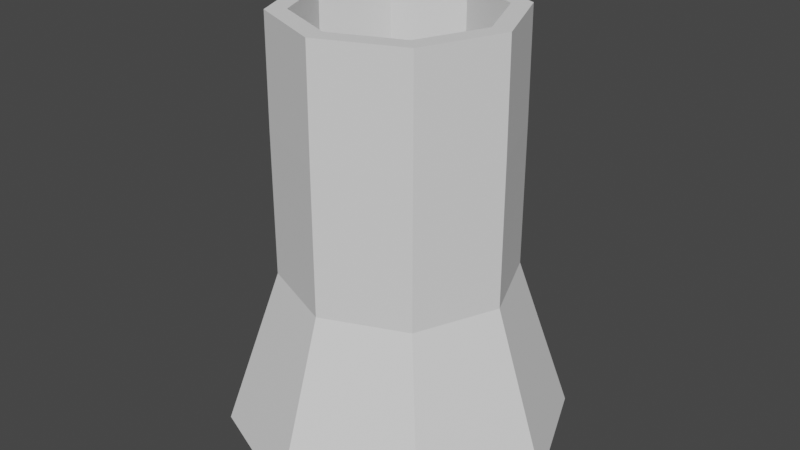 # Source: towershrinkbigmid.blend  (saved by Blender 2.82.7; exported with 4.5.12 LTS)
import bpy
from mathutils import Matrix  # noqa: F401  (used for matrix-valued properties, if any)

bpy.ops.wm.read_factory_settings(use_empty=True)
scene = bpy.context.scene
scene.name = 'Scene'

# ---- collections
col_collection = bpy.data.collections.new('Collection'); scene.collection.children.link(col_collection)

# ---- world
world_world = bpy.data.worlds.new('World'); scene.world = world_world
world_world.use_nodes = True; world_world.node_tree.nodes.clear()
_N = world_world.node_tree.nodes; _L = world_world.node_tree.links
n0 = _N.new('ShaderNodeOutputWorld'); n0.name = 'World Output'; n0.location = (300, 300)
n1 = _N.new('ShaderNodeBackground'); n1.name = 'Background'; n1.location = (10, 300)
n1.inputs[0].default_value = (0.05088, 0.05088, 0.05088, 1.0)
_L.new(n1.outputs[0], n0.inputs[0])
n0.is_active_output = True
world_world.color = (0.05088, 0.05088, 0.05088)
world_world.use_sun_shadow = False
world_world.sun_shadow_jitter_overblur = 0.0

# ---- meshes
me_cylinder = bpy.data.meshes.new('Cylinder')
me_cylinder.from_pydata([(0.0, 0.8608, -1.0), (-7.134e-09, 0.5622, 0.537), (0.6087, 0.6087, -1.0), (0.3975, 0.3975, 0.537), (0.8608, -4.147e-08, -1.0), (0.5622, -2.641e-08, 0.537), (0.6087, -0.6087, -1.0), (0.3975, -0.3975, 0.537), (-7.62e-08, -0.8608, -1.0), (-5.706e-08, -0.5622, 0.537), (-0.6087, -0.6087, -1.0), (-0.3975, -0.3975, 0.537), (-0.8608, 1.192e-08, -1.0), (-0.5622, 9.432e-09, 0.537), (-0.6087, 0.6087, -1.0), (-0.3975, 0.3975, 0.537), (0.4792, 0.4792, 0.537), (-7.134e-09, 0.6776, 0.537), (0.6776, -2.827e-08, 0.537), (0.4792, -0.4792, 0.537), (-6.637e-08, -0.6776, 0.537), (-0.4792, -0.4792, 0.537), (-0.6776, 9.432e-09, 0.537), (-0.4792, 0.4792, 0.537), (0.5866, 0.5866, -0.9698), (0.0, 0.8296, -0.9698), (0.8296, -4.096e-08, -0.9698), (0.5866, -0.5866, -0.9698), (-7.368e-08, -0.8296, -0.9698), (-0.5866, -0.5866, -0.9698), (-0.8296, 1.192e-08, -0.9698), (-0.5866, 0.5866, -0.9698), (0.0, 1.0, -1.0), (0.7071, 0.7071, -1.0), (1.0, -4.371e-08, -1.0), (0.7071, -0.7071, -1.0), (-8.742e-08, -1.0, -1.0), (-0.7071, -0.7071, -1.0), (-1.0, 1.192e-08, -1.0), (-0.7071, 0.7071, -1.0), (0.4792, 0.4792, 1.895), (-7.134e-09, 0.6776, 1.895), (0.6776, -2.827e-08, 1.895), (0.4792, -0.4792, 1.895), (-6.637e-08, -0.6776, 1.895), (-0.4792, -0.4792, 1.895), (-0.6776, 9.432e-09, 1.895), (-0.4792, 0.4792, 1.895), (0.3975, 0.3975, 1.895), (-7.134e-09, 0.5622, 1.895), (0.5622, -2.641e-08, 1.895), (0.3975, -0.3975, 1.895), (-5.706e-08, -0.5622, 1.895), (-0.3975, -0.3975, 1.895), (-0.5622, 9.432e-09, 1.895), (-0.3975, 0.3975, 1.895), (0.4757, 0.4757, 2.938), (-6.98e-09, 0.6727, 2.938), (0.6727, -2.624e-08, 2.938), (0.4757, -0.4757, 2.938), (-6.579e-08, -0.6727, 2.938), (-0.4757, -0.4757, 2.938), (-0.6727, 1.119e-08, 2.938), (-0.4757, 0.4757, 2.938), (0.3946, 0.3946, 2.938), (-6.98e-09, 0.5581, 2.938), (0.5581, -2.439e-08, 2.938), (0.3946, -0.3946, 2.938), (-5.654e-08, -0.5581, 2.938), (-0.3946, -0.3946, 2.938), (-0.5581, 1.119e-08, 2.938), (-0.3946, 0.3946, 2.938)], [], [(32, 17, 16, 33), (33, 16, 18, 34), (34, 18, 19, 35), (35, 19, 20, 36), (36, 20, 21, 37), (37, 21, 22, 38), (9, 7, 27, 28), (38, 22, 23, 39), (39, 23, 17, 32), (17, 23, 47, 41), (19, 18, 42, 43), (13, 15, 55, 54), (11, 13, 54, 53), (21, 20, 44, 45), (9, 11, 53, 52), (23, 22, 46, 47), (18, 16, 40, 42), (5, 3, 24, 26), (15, 13, 30, 31), (11, 9, 28, 29), (7, 5, 26, 27), (3, 1, 25, 24), (1, 15, 31, 25), (13, 11, 29, 30), (2, 0, 32, 33), (4, 2, 33, 34), (6, 4, 34, 35), (8, 6, 35, 36), (10, 8, 36, 37), (12, 10, 37, 38), (14, 12, 38, 39), (0, 14, 39, 32), (50, 51, 67, 66), (43, 42, 58, 59), (48, 50, 66, 64), (42, 40, 56, 58), (49, 48, 64, 65), (55, 49, 65, 71), (40, 41, 57, 56), (41, 47, 63, 57), (16, 17, 41, 40), (15, 1, 49, 55), (1, 3, 48, 49), (22, 21, 45, 46), (3, 5, 50, 48), (20, 19, 43, 44), (5, 7, 51, 50), (7, 9, 52, 51), (65, 64, 56, 57), (64, 66, 58, 56), (66, 67, 59, 58), (67, 68, 60, 59), (68, 69, 61, 60), (69, 70, 62, 61), (70, 71, 63, 62), (71, 65, 57, 63), (44, 43, 59, 60), (51, 52, 68, 67), (45, 44, 60, 61), (52, 53, 69, 68), (46, 45, 61, 62), (53, 54, 70, 69), (47, 46, 62, 63), (54, 55, 71, 70)])
_uv = me_cylinder.uv_layers.new(name='UVMap')
_uv.uv.foreach_set('vector', [1.0, 0.5, 1.0, 1.0, 0.875, 1.0, 0.875, 0.5, 0.875, 0.5, 0.875, 1.0, 0.75, 1.0, 0.75, 0.5, 0.75, 0.5, 0.75, 1.0, 0.625, 1.0, 0.625, 0.5, 0.625, 0.5, 0.625, 1.0, 0.5, 1.0, 0.5, 0.5, 0.5, 0.5, 0.5, 1.0, 0.375, 1.0, 0.375, 0.5, 0.375, 0.5, 0.375, 1.0, 0.25, 1.0, 0.25, 0.5, 0.25, 0.0509, 0.3908, 0.1092, 0.3908, 0.1092, 0.25, 0.0509, 0.25, 0.5, 0.25, 1.0, 0.125, 1.0, 0.125, 0.5, 0.125, 0.5, 0.125, 1.0, 0.0, 1.0, 0.0, 0.5, 0.0, 1.0, 0.125, 1.0, 0.125, 1.0, 0.0, 1.0, 0.625, 1.0, 0.75, 1.0, 0.75, 1.0, 0.625, 1.0, 0.0509, 0.25, 0.1092, 0.3908, 0.1092, 0.3908, 0.0509, 0.25, 0.1092, 0.1092, 0.0509, 0.25, 0.0509, 0.25, 0.1092, 0.1092, 0.375, 1.0, 0.5, 1.0, 0.5, 1.0, 0.375, 1.0, 0.25, 0.0509, 0.1092, 0.1092, 0.1092, 0.1092, 0.25, 0.0509, 0.125, 1.0, 0.25, 1.0, 0.25, 1.0, 0.125, 1.0, 0.75, 1.0, 0.875, 1.0, 0.875, 1.0, 0.75, 1.0, 0.4491, 0.25, 0.3908, 0.3908, 0.3908, 0.3908, 0.4491, 0.25, 0.1092, 0.3908, 0.0509, 0.25, 0.0509, 0.25, 0.1092, 0.3908, 0.1092, 0.1092, 0.25, 0.0509, 0.25, 0.0509, 0.1092, 0.1092, 0.3908, 0.1092, 0.4491, 0.25, 0.4491, 0.25, 0.3908, 0.1092, 0.3908, 0.3908, 0.25, 0.4491, 0.25, 0.4491, 0.3908, 0.3908, 0.25, 0.4491, 0.1092, 0.3908, 0.1092, 0.3908, 0.25, 0.4491, 0.0509, 0.25, 0.1092, 0.1092, 0.1092, 0.1092, 0.0509, 0.25, 0.8961, 0.3961, 0.75, 0.4566, 0.75, 0.49, 0.9197, 0.4197, 0.9566, 0.25, 0.8961, 0.3961, 0.9197, 0.4197, 0.99, 0.25, 0.8961, 0.1039, 0.9566, 0.25, 0.99, 0.25, 0.9197, 0.08029, 0.75, 0.0434, 0.8961, 0.1039, 0.9197, 0.08029, 0.75, 0.01, 0.6039, 0.1039, 0.75, 0.0434, 0.75, 0.01, 0.5803, 0.08029, 0.5434, 0.25, 0.6039, 0.1039, 0.5803, 0.08029, 0.51, 0.25, 0.6039, 0.3961, 0.5434, 0.25, 0.51, 0.25, 0.5803, 0.4197, 0.75, 0.4566, 0.6039, 0.3961, 0.5803, 0.4197, 0.75, 0.49, 0.4491, 0.25, 0.3908, 0.1092, 0.3908, 0.1092, 0.4491, 0.25, 0.625, 1.0, 0.75, 1.0, 0.75, 1.0, 0.625, 1.0, 0.3908, 0.3908, 0.4491, 0.25, 0.4491, 0.25, 0.3908, 0.3908, 0.75, 1.0, 0.875, 1.0, 0.875, 1.0, 0.75, 1.0, 0.25, 0.4491, 0.3908, 0.3908, 0.3908, 0.3908, 0.25, 0.4491, 0.1092, 0.3908, 0.25, 0.4491, 0.25, 0.4491, 0.1092, 0.3908, 0.875, 1.0, 1.0, 1.0, 1.0, 1.0, 0.875, 1.0, 0.0, 1.0, 0.125, 1.0, 0.125, 1.0, 0.0, 1.0, 0.875, 1.0, 1.0, 1.0, 1.0, 1.0, 0.875, 1.0, 0.1092, 0.3908, 0.25, 0.4491, 0.25, 0.4491, 0.1092, 0.3908, 0.25, 0.4491, 0.3908, 0.3908, 0.3908, 0.3908, 0.25, 0.4491, 0.25, 1.0, 0.375, 1.0, 0.375, 1.0, 0.25, 1.0, 0.3908, 0.3908, 0.4491, 0.25, 0.4491, 0.25, 0.3908, 0.3908, 0.5, 1.0, 0.625, 1.0, 0.625, 1.0, 0.5, 1.0, 0.4491, 0.25, 0.3908, 0.1092, 0.3908, 0.1092, 0.4491, 0.25, 0.3908, 0.1092, 0.25, 0.0509, 0.25, 0.0509, 0.3908, 0.1092, 0.25, 0.4491, 0.3908, 0.3908, 0.4197, 0.4197, 0.25, 0.49, 0.3908, 0.3908, 0.4491, 0.25, 0.49, 0.25, 0.4197, 0.4197, 0.4491, 0.25, 0.3908, 0.1092, 0.4197, 0.08029, 0.49, 0.25, 0.3908, 0.1092, 0.25, 0.0509, 0.25, 0.01, 0.4197, 0.08029, 0.25, 0.0509, 0.1092, 0.1092, 0.08029, 0.08029, 0.25, 0.01, 0.1092, 0.1092, 0.0509, 0.25, 0.01, 0.25, 0.08029, 0.08029, 0.0509, 0.25, 0.1092, 0.3908, 0.08029, 0.4197, 0.01, 0.25, 0.1092, 0.3908, 0.25, 0.4491, 0.25, 0.49, 0.08029, 0.4197, 0.5, 1.0, 0.625, 1.0, 0.625, 1.0, 0.5, 1.0, 0.3908, 0.1092, 0.25, 0.0509, 0.25, 0.0509, 0.3908, 0.1092, 0.375, 1.0, 0.5, 1.0, 0.5, 1.0, 0.375, 1.0, 0.25, 0.0509, 0.1092, 0.1092, 0.1092, 0.1092, 0.25, 0.0509, 0.25, 1.0, 0.375, 1.0, 0.375, 1.0, 0.25, 1.0, 0.1092, 0.1092, 0.0509, 0.25, 0.0509, 0.25, 0.1092, 0.1092, 0.125, 1.0, 0.25, 1.0, 0.25, 1.0, 0.125, 1.0, 0.0509, 0.25, 0.1092, 0.3908, 0.1092, 0.3908, 0.0509, 0.25])
me_cylinder.use_remesh_fix_poles = True
me_cylinder.use_remesh_preserve_attributes = False
me_cylinder.use_mirror_vertex_groups = False
me_cylinder.update()

# ---- objects
ob_cylinder = bpy.data.objects.new('Cylinder', me_cylinder)

# ---- transforms, parenting, visibility, modifiers, constraints
ob_cylinder.location = (0.0, 0.0, 0.0)
ob_cylinder.scale = (1.0, 1.0, 0.6209)
ob_cylinder.lineart.crease_threshold = 0.0

# ---- collection membership
col_collection.objects.link(ob_cylinder)

# ---- scene / render settings (as saved in the file)
scene.frame_start = 1; scene.frame_end = 250; scene.frame_set(1)
scene.render.engine = 'BLENDER_EEVEE_NEXT'
scene.cycles.use_denoising = False
scene.cycles.samples = 128
scene.cycles.sampling_pattern = 'TABULATED_SOBOL'
scene.cycles.use_adaptive_sampling = False
scene.cycles.use_light_tree = False
scene.view_settings.view_transform = 'Filmic'
bpy.context.view_layer.update()

# ---- added for rendering (the .blend has no active camera and no usable light): camera, sun
cam_auto = bpy.data.cameras.new('AutoCamera')
cam_auto.lens = 50.0
cam_auto.sensor_width = 36.0
cam_auto.clip_end = 1000.0
ob_auto_camera = bpy.data.objects.new('AutoCamera', cam_auto)
scene.collection.objects.link(ob_auto_camera)
ob_auto_camera.location = (3.45899, -4.15079, 3.3687)
ob_auto_camera.rotation_euler = (1.09748, -7.21219e-08, 0.694738)
scene.camera = ob_auto_camera
light_auto_sun = bpy.data.lights.new('AutoSun', 'SUN')
light_auto_sun.energy = 3.0
light_auto_sun.angle = 0.0523599
ob_auto_sun = bpy.data.objects.new('AutoSun', light_auto_sun)
scene.collection.objects.link(ob_auto_sun)
ob_auto_sun.rotation_euler = (0.872665, 0.174533, 0.523599)
bpy.context.view_layer.update()
